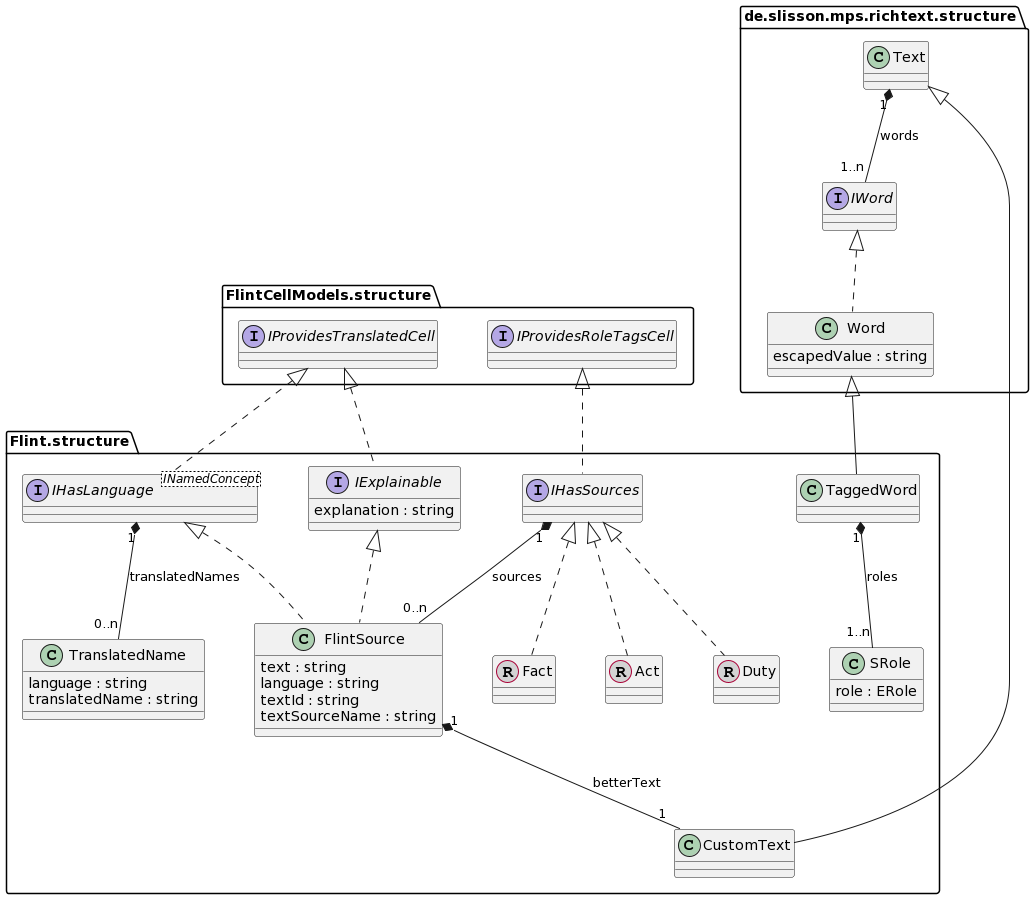

The diagram above was rendered by PlantUML. Its source (embedded in the PNG):
@startuml
skinparam nodesep 50
skinparam ranksep 75

interface "FlintCellModels.structure.IProvidesTranslatedCell" 
interface "Flint.structure.IExplainable" 
"Flint.structure.IExplainable" : explanation : string
interface "FlintCellModels.structure.IProvidesRoleTagsCell" 
interface "Flint.structure.IHasLanguage" <INamedConcept>
interface "Flint.structure.IHasSources" 
interface "de.slisson.mps.richtext.structure.IWord"
class "Flint.structure.Fact"  << (R, lightgrey) >>
class "Flint.structure.Act"  << (R, lightgrey) >>
class "Flint.structure.Duty"  << (R, lightgrey) >> 
class "Flint.structure.FlintSource"  
"Flint.structure.FlintSource" : text : string
"Flint.structure.FlintSource" : language : string
"Flint.structure.FlintSource" : textId : string
"Flint.structure.FlintSource" : textSourceName : string
class "de.slisson.mps.richtext.structure.Text"  
class "Flint.structure.CustomText"  
class "Flint.structure.TranslatedName"  
"Flint.structure.TranslatedName" : language : string
"Flint.structure.TranslatedName" : translatedName : string
class "Flint.structure.TaggedWord"
class "Flint.structure.SRole"  
"Flint.structure.SRole" : role : ERole
class "de.slisson.mps.richtext.structure.Word"  
"de.slisson.mps.richtext.structure.Word" : escapedValue : string

"Flint.structure.IHasSources" <|.. "Flint.structure.Fact"
"Flint.structure.IHasSources" <|.. "Flint.structure.Act"
"Flint.structure.IHasSources" <|.. "Flint.structure.Duty"
"de.slisson.mps.richtext.structure.IWord" <|.. "de.slisson.mps.richtext.structure.Word"
"de.slisson.mps.richtext.structure.Word" <|-- "Flint.structure.TaggedWord"
"Flint.structure.TaggedWord" "1" *-- "1..n" "Flint.structure.SRole" : roles
"FlintCellModels.structure.IProvidesTranslatedCell" <|.. "Flint.structure.IExplainable"
"FlintCellModels.structure.IProvidesTranslatedCell" <|.. "Flint.structure.IHasLanguage"
"FlintCellModels.structure.IProvidesRoleTagsCell" <|.. "Flint.structure.IHasSources"
"Flint.structure.IExplainable" <|.. "Flint.structure.FlintSource"
"Flint.structure.IHasLanguage" <|.. "Flint.structure.FlintSource"
"de.slisson.mps.richtext.structure.Text" <|-- "Flint.structure.CustomText"
"Flint.structure.FlintSource" "1" *-- "1" "Flint.structure.CustomText" : betterText
"Flint.structure.IHasLanguage" "1" *-- "0..n" "Flint.structure.TranslatedName" : translatedNames
"de.slisson.mps.richtext.structure.Text" "1" *-- "1..n" "de.slisson.mps.richtext.structure.IWord" : words
"Flint.structure.IHasSources" "1" *-- "0..n" "Flint.structure.FlintSource" : sources
@enduml